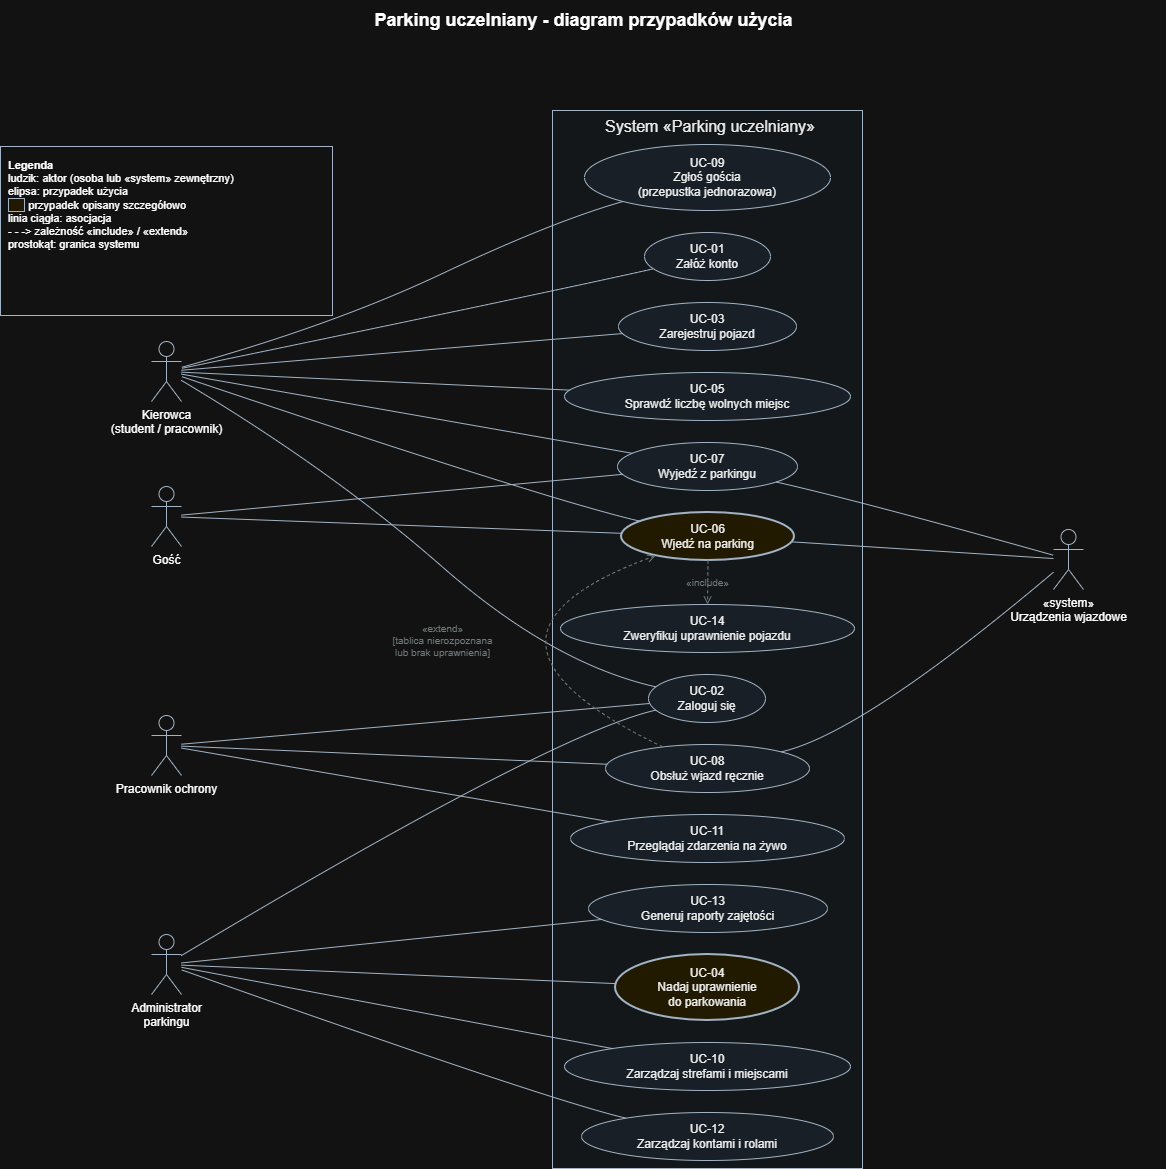

The diagram above was exported from draw.io. Its source (the exported page's mxGraphModel, read from the mxfile embedded in the PNG):
<mxGraphModel dx="982" dy="977" grid="1" gridSize="10" guides="1" tooltips="1" connect="1" arrows="1" fold="1" page="0" pageScale="1" pageWidth="850" pageHeight="1100" math="0" shadow="0">
  <root>
    <mxCell id="0" />
    <mxCell id="1" parent="0" />
    <mxCell id="c5" parent="1" style="rounded=0;whiteSpace=wrap;html=1;fillColor=#F7FAFC;strokeColor=#34495E;verticalAlign=top;align=center;spacingLeft=6;fontSize=16;fontColor=#000000;" value="System «Parking uczelniany»" vertex="1">
      <mxGeometry height="1058" width="310" x="552" y="80" as="geometry" />
    </mxCell>
    <mxCell id="n6" parent="1" style="shape=umlActor;verticalLabelPosition=bottom;verticalAlign=top;html=1;outlineConnect=0;strokeColor=#34495E;fontSize=12;" value="Kierowca&lt;br&gt;(student / pracownik)" vertex="1">
      <mxGeometry height="60" width="30" x="151" y="311" as="geometry" />
    </mxCell>
    <mxCell id="n7" parent="1" style="shape=umlActor;verticalLabelPosition=bottom;verticalAlign=top;html=1;outlineConnect=0;strokeColor=#34495E;fontSize=12;" value="Gość" vertex="1">
      <mxGeometry height="60" width="30" x="151" y="456" as="geometry" />
    </mxCell>
    <mxCell id="n8" parent="1" style="shape=umlActor;verticalLabelPosition=bottom;verticalAlign=top;html=1;outlineConnect=0;strokeColor=#34495E;fontSize=12;" value="Pracownik ochrony" vertex="1">
      <mxGeometry height="60" width="30" x="151" y="685" as="geometry" />
    </mxCell>
    <mxCell id="n9" parent="1" style="shape=umlActor;verticalLabelPosition=bottom;verticalAlign=top;html=1;outlineConnect=0;strokeColor=#34495E;fontSize=12;" value="Administrator&lt;br&gt;parkingu" vertex="1">
      <mxGeometry height="60" width="30" x="151" y="904" as="geometry" />
    </mxCell>
    <mxCell id="n10" parent="1" style="shape=umlActor;verticalLabelPosition=bottom;verticalAlign=top;html=1;outlineConnect=0;strokeColor=#34495E;fontSize=12;" value="«system»&lt;br&gt;Urządzenia wjazdowe" vertex="1">
      <mxGeometry height="60" width="30" x="1053" y="499" as="geometry" />
    </mxCell>
    <mxCell id="n11" parent="1" style="ellipse;whiteSpace=wrap;html=1;fillColor=#EAF2FB;strokeColor=#34495E;fontSize=12;fontColor=#000000;strokeWidth=1;" value="UC-01&lt;br&gt;Załóż konto" vertex="1">
      <mxGeometry height="48" width="126" x="644" y="202" as="geometry" />
    </mxCell>
    <mxCell id="n12" parent="1" style="ellipse;whiteSpace=wrap;html=1;fillColor=#EAF2FB;strokeColor=#34495E;fontSize=12;fontColor=#000000;strokeWidth=1;" value="UC-02&lt;br&gt;Zaloguj się" vertex="1">
      <mxGeometry height="48" width="117" x="648" y="644" as="geometry" />
    </mxCell>
    <mxCell id="n13" parent="1" style="ellipse;whiteSpace=wrap;html=1;fillColor=#EAF2FB;strokeColor=#34495E;fontSize=12;fontColor=#000000;strokeWidth=1;" value="UC-03&lt;br&gt;Zarejestruj pojazd" vertex="1">
      <mxGeometry height="48" width="178" x="618" y="272" as="geometry" />
    </mxCell>
    <mxCell id="n14" parent="1" style="ellipse;whiteSpace=wrap;html=1;fillColor=#EAF2FB;strokeColor=#34495E;fontSize=12;fontColor=#000000;strokeWidth=1;" value="UC-05&lt;br&gt;Sprawdź liczbę wolnych miejsc" vertex="1">
      <mxGeometry height="48" width="286" x="564" y="342" as="geometry" />
    </mxCell>
    <mxCell id="n15" parent="1" style="ellipse;whiteSpace=wrap;html=1;fillColor=#EAF2FB;strokeColor=#34495E;fontSize=12;fontColor=#000000;strokeWidth=1;" value="UC-09&lt;br&gt;Zgłoś gościa&lt;br&gt;(przepustka jednorazowa)" vertex="1">
      <mxGeometry height="66" width="246" x="584" y="114" as="geometry" />
    </mxCell>
    <mxCell id="n16" parent="1" style="ellipse;whiteSpace=wrap;html=1;fillColor=#EAF2FB;strokeColor=#34495E;fontSize=12;fontColor=#000000;strokeWidth=1;" value="UC-07&lt;br&gt;Wyjedź z parkingu" vertex="1">
      <mxGeometry height="48" width="180" x="617" y="412" as="geometry" />
    </mxCell>
    <mxCell id="n17" parent="1" style="ellipse;whiteSpace=wrap;html=1;fillColor=#FFF6D6;strokeColor=#34495E;fontSize=12;fontColor=#000000;strokeWidth=2;" value="UC-06&lt;br&gt;Wjedź na parking" vertex="1">
      <mxGeometry height="48" width="173" x="621" y="482" as="geometry" />
    </mxCell>
    <mxCell id="n18" parent="1" style="ellipse;whiteSpace=wrap;html=1;fillColor=#EAF2FB;strokeColor=#34495E;fontSize=12;fontColor=#000000;strokeWidth=1;" value="UC-14&lt;br&gt;Zweryfikuj uprawnienie pojazdu" vertex="1">
      <mxGeometry height="48" width="294" x="560" y="574" as="geometry" />
    </mxCell>
    <mxCell id="n19" parent="1" style="ellipse;whiteSpace=wrap;html=1;fillColor=#EAF2FB;strokeColor=#34495E;fontSize=12;fontColor=#000000;strokeWidth=1;" value="UC-08&lt;br&gt;Obsłuż wjazd ręcznie" vertex="1">
      <mxGeometry height="48" width="204" x="605" y="714" as="geometry" />
    </mxCell>
    <mxCell id="n20" parent="1" style="ellipse;whiteSpace=wrap;html=1;fillColor=#EAF2FB;strokeColor=#34495E;fontSize=12;fontColor=#000000;strokeWidth=1;" value="UC-11&lt;br&gt;Przeglądaj zdarzenia na żywo" vertex="1">
      <mxGeometry height="48" width="274" x="570" y="784" as="geometry" />
    </mxCell>
    <mxCell id="n21" parent="1" style="ellipse;whiteSpace=wrap;html=1;fillColor=#FFF6D6;strokeColor=#34495E;fontSize=12;fontColor=#000000;strokeWidth=2;" value="UC-04&lt;br&gt;Nadaj uprawnienie&lt;br&gt;do parkowania" vertex="1">
      <mxGeometry height="66" width="184" x="615" y="924" as="geometry" />
    </mxCell>
    <mxCell id="n22" parent="1" style="ellipse;whiteSpace=wrap;html=1;fillColor=#EAF2FB;strokeColor=#34495E;fontSize=12;fontColor=#000000;strokeWidth=1;" value="UC-10&lt;br&gt;Zarządzaj strefami i miejscami" vertex="1">
      <mxGeometry height="48" width="286" x="564" y="1012" as="geometry" />
    </mxCell>
    <mxCell id="n23" parent="1" style="ellipse;whiteSpace=wrap;html=1;fillColor=#EAF2FB;strokeColor=#34495E;fontSize=12;fontColor=#000000;strokeWidth=1;" value="UC-12&lt;br&gt;Zarządzaj kontami i rolami" vertex="1">
      <mxGeometry height="48" width="252" x="581" y="1082" as="geometry" />
    </mxCell>
    <mxCell id="n24" parent="1" style="ellipse;whiteSpace=wrap;html=1;fillColor=#EAF2FB;strokeColor=#34495E;fontSize=12;fontColor=#000000;strokeWidth=1;" value="UC-13&lt;br&gt;Generuj raporty zajętości" vertex="1">
      <mxGeometry height="48" width="239" x="588" y="854" as="geometry" />
    </mxCell>
    <mxCell id="n25" parent="1" style="text;html=1;whiteSpace=wrap;align=left;verticalAlign=top;strokeColor=#34495E;fillColor=#FFFFFF;spacing=8;fontSize=11;" value="&lt;b&gt;Legenda&lt;/b&gt;&lt;br&gt;ludzik: aktor (osoba lub «system» zewnętrzny)&lt;br&gt;elipsa: przypadek użycia&lt;br&gt;&lt;span style=&quot;background-color:#FFF6D6;border:1px solid #34495E;&quot;&gt;&amp;nbsp;&amp;nbsp;&amp;nbsp;&amp;nbsp;&amp;nbsp;&lt;/span&gt; przypadek opisany szczegółowo&lt;br&gt;linia ciągła: asocjacja&lt;br&gt;- - -&amp;gt; zależność «include» / «extend»&lt;br&gt;prostokąt: granica systemu" vertex="1">
      <mxGeometry height="169" width="332" y="116" as="geometry" />
    </mxCell>
    <mxCell id="e0" edge="1" parent="1" source="n6" style="html=1;curved=1;rounded=0;endArrow=none;startArrow=none;endFill=1;startFill=1;strokeColor=#34495E;fontColor=#34495E;fontSize=10;strokeWidth=1;labelBackgroundColor=none;" target="n11" value="">
      <mxGeometry relative="1" as="geometry">
        <Array as="points">
          <mxPoint x="552" y="261" />
        </Array>
      </mxGeometry>
    </mxCell>
    <mxCell id="e1" edge="1" parent="1" source="n6" style="html=1;curved=1;rounded=0;endArrow=none;startArrow=none;endFill=1;startFill=1;strokeColor=#34495E;fontColor=#34495E;fontSize=10;strokeWidth=1;labelBackgroundColor=none;" target="n12" value="">
      <mxGeometry relative="1" as="geometry">
        <Array as="points">
          <mxPoint x="332" y="440" />
          <mxPoint x="552" y="633" />
        </Array>
      </mxGeometry>
    </mxCell>
    <mxCell id="e2" edge="1" parent="1" source="n6" style="html=1;curved=1;rounded=0;endArrow=none;startArrow=none;endFill=1;startFill=1;strokeColor=#34495E;fontColor=#34495E;fontSize=10;strokeWidth=1;labelBackgroundColor=none;" target="n13" value="">
      <mxGeometry relative="1" as="geometry" />
    </mxCell>
    <mxCell id="e3" edge="1" parent="1" source="n6" style="html=1;curved=1;rounded=0;endArrow=none;startArrow=none;endFill=1;startFill=1;strokeColor=#34495E;fontColor=#34495E;fontSize=10;strokeWidth=1;labelBackgroundColor=none;" target="n14" value="">
      <mxGeometry relative="1" as="geometry" />
    </mxCell>
    <mxCell id="e4" edge="1" parent="1" source="n6" style="html=1;curved=1;rounded=0;endArrow=none;startArrow=none;endFill=1;startFill=1;strokeColor=#34495E;fontColor=#34495E;fontSize=10;strokeWidth=1;labelBackgroundColor=none;" target="n15" value="">
      <mxGeometry relative="1" as="geometry">
        <Array as="points">
          <mxPoint x="332" y="295" />
          <mxPoint x="552" y="191" />
        </Array>
      </mxGeometry>
    </mxCell>
    <mxCell id="e5" edge="1" parent="1" source="n6" style="html=1;curved=1;rounded=0;endArrow=none;startArrow=none;endFill=1;startFill=1;strokeColor=#34495E;fontColor=#34495E;fontSize=10;strokeWidth=1;labelBackgroundColor=none;" target="n16" value="">
      <mxGeometry relative="1" as="geometry" />
    </mxCell>
    <mxCell id="e6" edge="1" parent="1" source="n6" style="html=1;curved=1;rounded=0;endArrow=none;startArrow=none;endFill=1;startFill=1;strokeColor=#34495E;fontColor=#34495E;fontSize=10;strokeWidth=1;labelBackgroundColor=none;" target="n17" value="">
      <mxGeometry relative="1" as="geometry">
        <Array as="points">
          <mxPoint x="552" y="471" />
        </Array>
      </mxGeometry>
    </mxCell>
    <mxCell id="e7" edge="1" parent="1" source="n7" style="html=1;curved=1;rounded=0;endArrow=none;startArrow=none;endFill=1;startFill=1;strokeColor=#34495E;fontColor=#34495E;fontSize=10;strokeWidth=1;labelBackgroundColor=none;" target="n16" value="">
      <mxGeometry relative="1" as="geometry" />
    </mxCell>
    <mxCell id="e8" edge="1" parent="1" source="n7" style="html=1;curved=1;rounded=0;endArrow=none;startArrow=none;endFill=1;startFill=1;strokeColor=#34495E;fontColor=#34495E;fontSize=10;strokeWidth=1;labelBackgroundColor=none;" target="n17" value="">
      <mxGeometry relative="1" as="geometry" />
    </mxCell>
    <mxCell id="e10" edge="1" parent="1" source="n8" style="html=1;curved=1;rounded=0;endArrow=none;startArrow=none;endFill=1;startFill=1;strokeColor=#34495E;fontColor=#34495E;fontSize=10;strokeWidth=1;labelBackgroundColor=none;" target="n12" value="">
      <mxGeometry relative="1" as="geometry" />
    </mxCell>
    <mxCell id="e11" edge="1" parent="1" source="n8" style="html=1;curved=1;rounded=0;endArrow=none;startArrow=none;endFill=1;startFill=1;strokeColor=#34495E;fontColor=#34495E;fontSize=10;strokeWidth=1;labelBackgroundColor=none;" target="n19" value="">
      <mxGeometry relative="1" as="geometry" />
    </mxCell>
    <mxCell id="e12" edge="1" parent="1" source="n8" style="html=1;curved=1;rounded=0;endArrow=none;startArrow=none;endFill=1;startFill=1;strokeColor=#34495E;fontColor=#34495E;fontSize=10;strokeWidth=1;labelBackgroundColor=none;" target="n20" value="">
      <mxGeometry relative="1" as="geometry" />
    </mxCell>
    <mxCell id="e13" edge="1" parent="1" source="n9" style="html=1;curved=1;rounded=0;endArrow=none;startArrow=none;endFill=1;startFill=1;strokeColor=#34495E;fontColor=#34495E;fontSize=10;strokeWidth=1;labelBackgroundColor=none;" target="n12" value="">
      <mxGeometry relative="1" as="geometry">
        <Array as="points">
          <mxPoint x="552" y="703" />
        </Array>
      </mxGeometry>
    </mxCell>
    <mxCell id="e14" edge="1" parent="1" source="n9" style="html=1;curved=1;rounded=0;endArrow=none;startArrow=none;endFill=1;startFill=1;strokeColor=#34495E;fontColor=#34495E;fontSize=10;strokeWidth=1;labelBackgroundColor=none;" target="n21" value="">
      <mxGeometry relative="1" as="geometry" />
    </mxCell>
    <mxCell id="e15" edge="1" parent="1" source="n9" style="html=1;curved=1;rounded=0;endArrow=none;startArrow=none;endFill=1;startFill=1;strokeColor=#34495E;fontColor=#34495E;fontSize=10;strokeWidth=1;labelBackgroundColor=none;" target="n22" value="">
      <mxGeometry relative="1" as="geometry" />
    </mxCell>
    <mxCell id="e16" edge="1" parent="1" source="n9" style="html=1;curved=1;rounded=0;endArrow=none;startArrow=none;endFill=1;startFill=1;strokeColor=#34495E;fontColor=#34495E;fontSize=10;strokeWidth=1;labelBackgroundColor=none;" target="n23" value="">
      <mxGeometry relative="1" as="geometry">
        <Array as="points">
          <mxPoint x="552" y="1071" />
        </Array>
      </mxGeometry>
    </mxCell>
    <mxCell id="e17" edge="1" parent="1" source="n9" style="html=1;curved=1;rounded=0;endArrow=none;startArrow=none;endFill=1;startFill=1;strokeColor=#34495E;fontColor=#34495E;fontSize=10;strokeWidth=1;labelBackgroundColor=none;" target="n24" value="">
      <mxGeometry relative="1" as="geometry" />
    </mxCell>
    <mxCell id="e18" edge="1" parent="1" source="n16" style="html=1;curved=1;rounded=0;endArrow=none;startArrow=none;endFill=1;startFill=1;strokeColor=#34495E;fontColor=#34495E;fontSize=10;strokeWidth=1;labelBackgroundColor=none;" target="n10" value="">
      <mxGeometry relative="1" as="geometry">
        <Array as="points">
          <mxPoint x="862" y="471" />
        </Array>
      </mxGeometry>
    </mxCell>
    <mxCell id="e19" edge="1" parent="1" source="n17" style="html=1;curved=1;rounded=0;endArrow=none;startArrow=none;endFill=1;startFill=1;strokeColor=#34495E;fontColor=#34495E;fontSize=10;strokeWidth=1;labelBackgroundColor=none;" target="n10" value="">
      <mxGeometry relative="1" as="geometry" />
    </mxCell>
    <mxCell id="e20" edge="1" parent="1" source="n17" style="html=1;curved=1;rounded=0;endArrow=open;startArrow=none;endFill=1;startFill=1;strokeColor=#7F8C8D;fontColor=#7F8C8D;fontSize=10;strokeWidth=1;labelBackgroundColor=none;dashed=1;" target="n18" value="«include»">
      <mxGeometry relative="1" as="geometry" />
    </mxCell>
    <mxCell id="e22" edge="1" parent="1" source="n19" style="html=1;curved=1;rounded=0;endArrow=none;startArrow=none;endFill=1;startFill=1;strokeColor=#34495E;fontColor=#34495E;fontSize=10;strokeWidth=1;labelBackgroundColor=none;" target="n10" value="">
      <mxGeometry relative="1" as="geometry">
        <Array as="points">
          <mxPoint x="862" y="703" />
        </Array>
      </mxGeometry>
    </mxCell>
    <mxCell id="e23" edge="1" parent="1" source="n19" style="html=1;curved=1;rounded=0;endArrow=open;startArrow=none;endFill=1;startFill=1;strokeColor=#7F8C8D;fontColor=#7F8C8D;fontSize=10;strokeWidth=1;labelBackgroundColor=none;dashed=1;" target="n17" value="«extend»&lt;br&gt;[tablica nierozpoznana&lt;br&gt;lub brak uprawnienia]">
      <mxGeometry relative="1" as="geometry">
        <Array as="points">
          <mxPoint x="433" y="606" />
        </Array>
      </mxGeometry>
    </mxCell>
    <mxCell id="title" parent="1" style="text;html=1;align=center;verticalAlign=middle;fontSize=18;fontStyle=1;" value="Parking uczelniany - diagram przypadków użycia" vertex="1">
      <mxGeometry height="40" width="1165" y="-30" as="geometry" />
    </mxCell>
  </root>
</mxGraphModel>